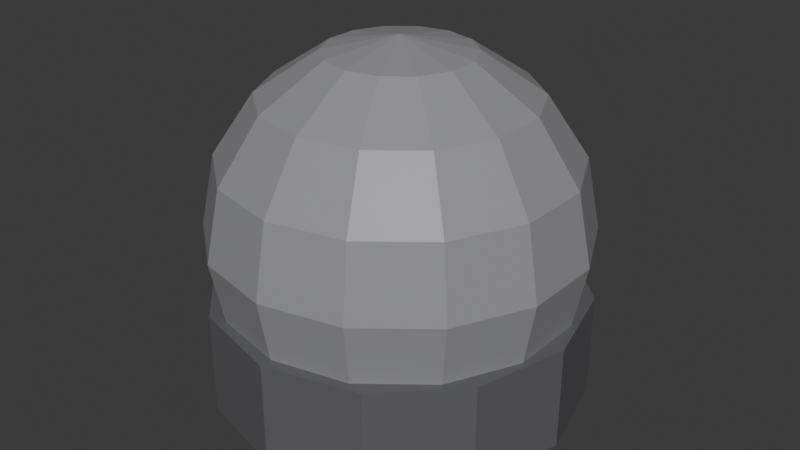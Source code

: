 # Source: ILU_Projetor_Estrela_v01.blend  (saved by Blender 4.2.66; exported with 4.5.12 LTS)
import bpy
from mathutils import Matrix  # noqa: F401  (used for matrix-valued properties, if any)

bpy.ops.wm.read_factory_settings(use_empty=True)
scene = bpy.context.scene
scene.name = 'Scene'

# ---- collections
col_collection = bpy.data.collections.new('Collection'); scene.collection.children.link(col_collection)

# ---- materials (node trees are filled in below, after node groups)
mat_polyroom_pbr = bpy.data.materials.new('Polyroom_PBR')

# ---- material node trees
mat_polyroom_pbr.use_nodes = True; mat_polyroom_pbr.node_tree.nodes.clear()
_N = mat_polyroom_pbr.node_tree.nodes; _L = mat_polyroom_pbr.node_tree.links
n0 = _N.new('ShaderNodeOutputMaterial'); n0.name = 'Material Output'; n0.location = (300, 0)
n1 = _N.new('ShaderNodeBsdfPrincipled'); n1.name = 'Principled BSDF'; n1.location = (0, 0)
n2 = _N.new('ShaderNodeVertexColor'); n2.name = 'Color Attribute'; n2.location = (-300, 0)
n2.layer_name = 'Color'
_L.new(n2.outputs[0], n1.inputs[0])
_L.new(n1.outputs[0], n0.inputs[0])
n0.is_active_output = True

# ---- world
world_world = bpy.data.worlds.new('World'); scene.world = world_world
world_world.use_nodes = True; world_world.node_tree.nodes.clear()
_N = world_world.node_tree.nodes; _L = world_world.node_tree.links
n0 = _N.new('ShaderNodeOutputWorld'); n0.name = 'World Output'; n0.location = (300, 300)
n1 = _N.new('ShaderNodeBackground'); n1.name = 'Background'; n1.location = (10, 300)
n1.inputs[0].default_value = (0.05088, 0.05088, 0.05088, 1.0)
_L.new(n1.outputs[0], n0.inputs[0])
n0.is_active_output = True
world_world.color = (0.05088, 0.05088, 0.05088)
world_world.sun_shadow_jitter_overblur = 0.0

# ---- meshes
me_ilu_projetor_estrela_v01_mesh = bpy.data.meshes.new('ILU_Projetor_Estrela_v01_Mesh')
me_ilu_projetor_estrela_v01_mesh.from_pydata([(0.0, 0.09, 0.01), (0.0, 0.09, 0.06), (0.045, 0.07794, 0.01), (0.045, 0.07794, 0.06), (0.07794, 0.045, 0.01), (0.07794, 0.045, 0.06), (0.09, 0.0, 0.01), (0.09, 0.0, 0.06), (0.07794, -0.045, 0.01), (0.07794, -0.045, 0.06), (0.045, -0.07794, 0.01), (0.045, -0.07794, 0.06), (0.0, -0.09, 0.01), (0.0, -0.09, 0.06), (-0.045, -0.07794, 0.01), (-0.045, -0.07794, 0.06), (-0.07794, -0.045, 0.01), (-0.07794, -0.045, 0.06), (-0.09, 0.0, 0.01), (-0.09, 0.0, 0.06), (-0.07794, 0.045, 0.01), (-0.07794, 0.045, 0.06), (-0.045, 0.07794, 0.01), (-0.045, 0.07794, 0.06), (0.0, 0.03444, 0.1731), (0.0, 0.08315, 0.1244), (0.0, 0.09, 0.09), (0.0, 0.08315, 0.05556), (0.0, 0.03444, 0.006851), (0.0, 0.0, 0.18), (0.01494, 0.03103, 0.1731), (0.02761, 0.05734, 0.1536), (0.03608, 0.07491, 0.1244), (0.03905, 0.08109, 0.09), (0.03608, 0.07491, 0.05556), (0.02761, 0.05734, 0.02636), (0.01494, 0.03103, 0.006851), (0.02693, 0.02147, 0.1731), (0.04976, 0.03968, 0.1536), (0.06501, 0.05184, 0.1244), (0.07036, 0.05611, 0.09), (0.06501, 0.05184, 0.05556), (0.04976, 0.03968, 0.02636), (0.02693, 0.02147, 0.006851), (0.03358, 0.007664, 0.1731), (0.06204, 0.01416, 0.1536), (0.08106, 0.0185, 0.1244), (0.08774, 0.02003, 0.09), (0.08106, 0.0185, 0.05556), (0.06204, 0.01416, 0.02636), (0.03358, 0.007664, 0.006851), (0.03358, -0.007664, 0.1731), (0.06204, -0.01416, 0.1536), (0.08106, -0.0185, 0.1244), (0.08774, -0.02003, 0.09), (0.08106, -0.0185, 0.05556), (0.06204, -0.01416, 0.02636), (0.03358, -0.007664, 0.006851), (0.02693, -0.02147, 0.1731), (0.04976, -0.03968, 0.1536), (0.06501, -0.05184, 0.1244), (0.07036, -0.05611, 0.09), (0.06501, -0.05184, 0.05556), (0.04976, -0.03968, 0.02636), (0.02693, -0.02147, 0.006851), (0.01494, -0.03103, 0.1731), (0.02761, -0.05734, 0.1536), (0.03608, -0.07491, 0.1244), (0.03905, -0.08109, 0.09), (0.03608, -0.07491, 0.05556), (0.02761, -0.05734, 0.02636), (0.01494, -0.03103, 0.006851), (-5.588e-09, -0.03444, 0.1731), (-9.313e-09, -0.06364, 0.1536), (-3.725e-09, -0.08315, 0.1244), (-2.608e-08, -0.09, 0.09), (-3.725e-09, -0.08315, 0.05556), (-9.313e-09, -0.06364, 0.02636), (-5.588e-09, -0.03444, 0.006851), (-0.01494, -0.03103, 0.1731), (-0.02761, -0.05734, 0.1536), (-0.03608, -0.07491, 0.1244), (-0.03905, -0.08109, 0.09), (-0.03608, -0.07491, 0.05556), (-0.02761, -0.05734, 0.02636), (-0.01494, -0.03103, 0.006851), (-0.02693, -0.02147, 0.1731), (-0.04976, -0.03968, 0.1536), (-0.06501, -0.05184, 0.1244), (-0.07036, -0.05611, 0.09), (-0.06501, -0.05184, 0.05556), (-0.04976, -0.03968, 0.02636), (-0.02693, -0.02147, 0.006851), (-0.03358, -0.007664, 0.1731), (-0.06204, -0.01416, 0.1536), (-0.08106, -0.0185, 0.1244), (-0.08774, -0.02003, 0.09), (-0.08106, -0.0185, 0.05556), (-0.06204, -0.01416, 0.02636), (-0.03358, -0.007664, 0.006851), (-0.03358, 0.007664, 0.1731), (-0.06204, 0.01416, 0.1536), (-0.08106, 0.0185, 0.1244), (-0.08774, 0.02003, 0.09), (-0.08106, 0.0185, 0.05556), (-0.06204, 0.01416, 0.02636), (-0.03358, 0.007664, 0.006851), (-0.02693, 0.02147, 0.1731), (-0.04976, 0.03968, 0.1536), (-0.06501, 0.05184, 0.1244), (-0.07036, 0.05611, 0.09), (-0.06501, 0.05184, 0.05556), (-0.04976, 0.03968, 0.02636), (-0.02693, 0.02147, 0.006851), (-0.01494, 0.03103, 0.1731), (-0.02761, 0.05734, 0.1536), (-0.03608, 0.07491, 0.1244), (-0.03905, 0.08109, 0.09), (-0.03608, 0.07491, 0.05556), (-0.02761, 0.05734, 0.02636), (-0.01494, 0.03103, 0.006851), (1.863e-08, 0.06364, 0.1536), (1.863e-08, 0.06364, 0.02636), (0.0, 0.0, 0.0), (0.05, 0.045, 0.055), (0.05, 0.045, 0.075), (0.0575, 0.04299, 0.055), (0.0575, 0.04299, 0.075), (0.06299, 0.0375, 0.055), (0.06299, 0.0375, 0.075), (0.065, 0.03, 0.055), (0.065, 0.03, 0.075), (0.06299, 0.0225, 0.055), (0.06299, 0.0225, 0.075), (0.0575, 0.01701, 0.055), (0.0575, 0.01701, 0.075), (0.05, 0.015, 0.055), (0.05, 0.015, 0.075), (0.0425, 0.01701, 0.055), (0.0425, 0.01701, 0.075), (0.03701, 0.0225, 0.055), (0.03701, 0.0225, 0.075), (0.035, 0.03, 0.055), (0.035, 0.03, 0.075), (0.03701, 0.0375, 0.055), (0.03701, 0.0375, 0.075), (0.0425, 0.04299, 0.055), (0.0425, 0.04299, 0.075), (-0.05, 0.045, 0.055), (-0.05, 0.045, 0.075), (-0.0425, 0.04299, 0.055), (-0.0425, 0.04299, 0.075), (-0.03701, 0.0375, 0.055), (-0.03701, 0.0375, 0.075), (-0.035, 0.03, 0.055), (-0.035, 0.03, 0.075), (-0.03701, 0.0225, 0.055), (-0.03701, 0.0225, 0.075), (-0.0425, 0.01701, 0.055), (-0.0425, 0.01701, 0.075), (-0.05, 0.015, 0.055), (-0.05, 0.015, 0.075), (-0.0575, 0.01701, 0.055), (-0.0575, 0.01701, 0.075), (-0.06299, 0.0225, 0.055), (-0.06299, 0.0225, 0.075), (-0.065, 0.03, 0.055), (-0.065, 0.03, 0.075), (-0.06299, 0.0375, 0.055), (-0.06299, 0.0375, 0.075), (-0.0575, 0.04299, 0.055), (-0.0575, 0.04299, 0.075)], [], [(0, 1, 3, 2), (2, 3, 5, 4), (4, 5, 7, 6), (6, 7, 9, 8), (8, 9, 11, 10), (10, 11, 13, 12), (12, 13, 15, 14), (14, 15, 17, 16), (16, 17, 19, 18), (18, 19, 21, 20), (3, 1, 23, 21, 19, 17, 15, 13, 11, 9, 7, 5), (20, 21, 23, 22), (22, 23, 1, 0), (0, 2, 4, 6, 8, 10, 12, 14, 16, 18, 20, 22), (123, 28, 36), (122, 27, 34, 35), (26, 25, 32, 33), (121, 24, 30, 31), (28, 122, 35, 36), (27, 26, 33, 34), (25, 121, 31, 32), (24, 29, 30), (36, 35, 42, 43), (34, 33, 40, 41), (32, 31, 38, 39), (30, 29, 37), (123, 36, 43), (35, 34, 41, 42), (33, 32, 39, 40), (31, 30, 37, 38), (41, 40, 47, 48), (39, 38, 45, 46), (37, 29, 44), (123, 43, 50), (42, 41, 48, 49), (40, 39, 46, 47), (38, 37, 44, 45), (43, 42, 49, 50), (123, 50, 57), (49, 48, 55, 56), (47, 46, 53, 54), (45, 44, 51, 52), (50, 49, 56, 57), (48, 47, 54, 55), (46, 45, 52, 53), (44, 29, 51), (54, 53, 60, 61), (52, 51, 58, 59), (57, 56, 63, 64), (55, 54, 61, 62), (53, 52, 59, 60), (51, 29, 58), (123, 57, 64), (56, 55, 62, 63), (64, 63, 70, 71), (62, 61, 68, 69), (60, 59, 66, 67), (58, 29, 65), (123, 64, 71), (63, 62, 69, 70), (61, 60, 67, 68), (59, 58, 65, 66), (67, 66, 73, 74), (65, 29, 72), (123, 71, 78), (70, 69, 76, 77), (68, 67, 74, 75), (66, 65, 72, 73), (71, 70, 77, 78), (69, 68, 75, 76), (123, 78, 85), (77, 76, 83, 84), (75, 74, 81, 82), (73, 72, 79, 80), (78, 77, 84, 85), (76, 75, 82, 83), (74, 73, 80, 81), (72, 29, 79), (80, 79, 86, 87), (85, 84, 91, 92), (83, 82, 89, 90), (81, 80, 87, 88), (79, 29, 86), (123, 85, 92), (84, 83, 90, 91), (82, 81, 88, 89), (92, 91, 98, 99), (90, 89, 96, 97), (88, 87, 94, 95), (86, 29, 93), (123, 92, 99), (91, 90, 97, 98), (89, 88, 95, 96), (87, 86, 93, 94), (93, 29, 100), (123, 99, 106), (98, 97, 104, 105), (96, 95, 102, 103), (94, 93, 100, 101), (99, 98, 105, 106), (97, 96, 103, 104), (95, 94, 101, 102), (105, 104, 111, 112), (103, 102, 109, 110), (101, 100, 107, 108), (106, 105, 112, 113), (104, 103, 110, 111), (102, 101, 108, 109), (100, 29, 107), (123, 106, 113), (113, 112, 119, 120), (111, 110, 117, 118), (109, 108, 115, 116), (107, 29, 114), (123, 113, 120), (112, 111, 118, 119), (110, 109, 116, 117), (108, 107, 114, 115), (118, 117, 26, 27), (116, 115, 121, 25), (114, 29, 24), (123, 120, 28), (119, 118, 27, 122), (117, 116, 25, 26), (115, 114, 24, 121), (120, 119, 122, 28), (124, 125, 127, 126), (126, 127, 129, 128), (128, 129, 131, 130), (130, 131, 133, 132), (132, 133, 135, 134), (134, 135, 137, 136), (136, 137, 139, 138), (138, 139, 141, 140), (140, 141, 143, 142), (142, 143, 145, 144), (127, 125, 147, 145, 143, 141, 139, 137, 135, 133, 131, 129), (144, 145, 147, 146), (146, 147, 125, 124), (124, 126, 128, 130, 132, 134, 136, 138, 140, 142, 144, 146), (148, 149, 151, 150), (150, 151, 153, 152), (152, 153, 155, 154), (154, 155, 157, 156), (156, 157, 159, 158), (158, 159, 161, 160), (160, 161, 163, 162), (162, 163, 165, 164), (164, 165, 167, 166), (166, 167, 169, 168), (151, 149, 171, 169, 167, 165, 163, 161, 159, 157, 155, 153), (168, 169, 171, 170), (170, 171, 149, 148), (148, 150, 152, 154, 156, 158, 160, 162, 164, 166, 168, 170)])
_uv = me_ilu_projetor_estrela_v01_mesh.uv_layers.new(name='UVMap')
_uv.uv.foreach_set('vector', [0.1078, 0.8184, 0.006884, 0.8184, 0.006884, 0.7363, 0.1078, 0.7363, 0.9834, 0.2638, 0.8825, 0.2638, 0.8825, 0.1829, 0.9834, 0.1829, 0.9834, 0.1829, 0.8825, 0.1829, 0.8825, 0.08887, 0.9834, 0.08887, 0.9834, 0.08887, 0.8825, 0.08887, 0.8825, 0.006884, 0.9834, 0.006884, 0.2225, 0.9931, 0.1216, 0.9931, 0.1216, 0.9124, 0.2225, 0.9124, 0.2225, 0.9124, 0.1216, 0.9124, 0.1216, 0.8184, 0.2225, 0.8184, 0.2225, 0.8184, 0.1216, 0.8184, 0.1216, 0.7363, 0.2225, 0.7363, 0.9834, 0.5344, 0.8825, 0.5344, 0.8825, 0.4535, 0.9834, 0.4535, 0.9834, 0.4535, 0.8825, 0.4535, 0.8825, 0.3595, 0.9834, 0.3595, 0.9834, 0.3595, 0.8825, 0.3595, 0.8825, 0.2775, 0.9834, 0.2775, 0.0539, 0.3108, 0.006884, 0.2294, 0.006884, 0.1353, 0.0539, 0.0539, 0.1353, 0.006884, 0.2294, 0.006884, 0.3108, 0.0539, 0.3578, 0.1353, 0.3578, 0.2294, 0.3108, 0.3108, 0.2294, 0.3578, 0.1353, 0.3578, 0.1078, 0.9931, 0.006884, 0.9931, 0.006884, 0.9124, 0.1078, 0.9124, 0.1078, 0.9124, 0.006884, 0.9124, 0.006884, 0.8184, 0.1078, 0.8184, 0.006884, 0.594, 0.006884, 0.5, 0.0539, 0.4186, 0.1353, 0.3716, 0.2294, 0.3716, 0.3108, 0.4186, 0.3578, 0.5, 0.3578, 0.594, 0.3108, 0.6755, 0.2294, 0.7225, 0.1353, 0.7225, 0.0539, 0.6755, 0.4968, 0.7308, 0.4424, 0.7741, 0.429, 0.7462, 0.7837, 0.5344, 0.7933, 0.4755, 0.8598, 0.4755, 0.8346, 0.5344, 0.7967, 0.406, 0.7933, 0.3365, 0.8598, 0.3365, 0.8687, 0.406, 0.8614, 0.8108, 0.8154, 0.7741, 0.8288, 0.7462, 0.8862, 0.7593, 0.4424, 0.7741, 0.3964, 0.8108, 0.3716, 0.7593, 0.429, 0.7462, 0.7933, 0.4755, 0.7967, 0.406, 0.8687, 0.406, 0.8598, 0.4755, 0.7933, 0.3365, 0.7837, 0.2775, 0.8346, 0.2775, 0.8598, 0.3365, 0.8154, 0.7741, 0.761, 0.7308, 0.8288, 0.7462, 0.429, 0.7462, 0.3716, 0.7593, 0.3716, 0.7022, 0.429, 0.7153, 0.5695, 0.2802, 0.5, 0.2908, 0.5, 0.2264, 0.5695, 0.2207, 0.4305, 0.2802, 0.3716, 0.2501, 0.3716, 0.2045, 0.4305, 0.2207, 0.8288, 0.7462, 0.761, 0.7308, 0.8288, 0.7153, 0.4968, 0.7308, 0.429, 0.7462, 0.429, 0.7153, 0.6285, 0.2501, 0.5695, 0.2802, 0.5695, 0.2207, 0.6285, 0.2045, 0.5, 0.2908, 0.4305, 0.2802, 0.4305, 0.2207, 0.5, 0.2264, 0.8862, 0.7593, 0.8288, 0.7462, 0.8288, 0.7153, 0.8862, 0.7022, 0.5695, 0.2207, 0.5, 0.2264, 0.5, 0.1471, 0.5695, 0.1475, 0.4305, 0.2207, 0.3716, 0.2045, 0.3716, 0.1485, 0.4305, 0.1475, 0.8288, 0.7153, 0.761, 0.7308, 0.8154, 0.6874, 0.4968, 0.7308, 0.429, 0.7153, 0.4424, 0.6874, 0.6285, 0.2045, 0.5695, 0.2207, 0.5695, 0.1475, 0.6285, 0.1485, 0.5, 0.2264, 0.4305, 0.2207, 0.4305, 0.1475, 0.5, 0.1471, 0.8862, 0.7022, 0.8288, 0.7153, 0.8154, 0.6874, 0.8614, 0.6507, 0.429, 0.7153, 0.3716, 0.7022, 0.3964, 0.6507, 0.4424, 0.6874, 0.4968, 0.7308, 0.4424, 0.6874, 0.4666, 0.6681, 0.6285, 0.1485, 0.5695, 0.1475, 0.5695, 0.0751, 0.6285, 0.09308, 0.5, 0.1471, 0.4305, 0.1475, 0.4305, 0.0751, 0.5, 0.06878, 0.8614, 0.6507, 0.8154, 0.6874, 0.7912, 0.6681, 0.8167, 0.615, 0.4424, 0.6874, 0.3964, 0.6507, 0.4411, 0.615, 0.4666, 0.6681, 0.5695, 0.1475, 0.5, 0.1471, 0.5, 0.06878, 0.5695, 0.0751, 0.4305, 0.1475, 0.3716, 0.1485, 0.3716, 0.09308, 0.4305, 0.0751, 0.8154, 0.6874, 0.761, 0.7308, 0.7912, 0.6681, 0.5, 0.06878, 0.4305, 0.0751, 0.4305, 0.01791, 0.5, 0.006884, 0.8167, 0.615, 0.7912, 0.6681, 0.761, 0.6612, 0.761, 0.6023, 0.4666, 0.6681, 0.4411, 0.615, 0.4968, 0.6023, 0.4968, 0.6612, 0.5695, 0.0751, 0.5, 0.06878, 0.5, 0.006884, 0.5695, 0.01791, 0.4305, 0.0751, 0.3716, 0.09308, 0.3716, 0.04931, 0.4305, 0.01791, 0.7912, 0.6681, 0.761, 0.7308, 0.761, 0.6612, 0.4968, 0.7308, 0.4666, 0.6681, 0.4968, 0.6612, 0.6285, 0.09308, 0.5695, 0.0751, 0.5695, 0.01791, 0.6285, 0.04931, 0.4968, 0.6612, 0.4968, 0.6023, 0.5525, 0.615, 0.527, 0.6681, 0.6506, 0.2048, 0.6422, 0.1353, 0.7158, 0.1353, 0.7186, 0.2048, 0.6506, 0.06582, 0.6745, 0.006884, 0.7265, 0.006884, 0.7186, 0.06582, 0.761, 0.6612, 0.761, 0.7308, 0.7309, 0.6681, 0.4968, 0.7308, 0.4968, 0.6612, 0.527, 0.6681, 0.6745, 0.2638, 0.6506, 0.2048, 0.7186, 0.2048, 0.7265, 0.2638, 0.6422, 0.1353, 0.6506, 0.06582, 0.7186, 0.06582, 0.7158, 0.1353, 0.761, 0.6023, 0.761, 0.6612, 0.7309, 0.6681, 0.7053, 0.615, 0.7186, 0.06582, 0.7265, 0.006884, 0.7837, 0.006884, 0.7933, 0.06582, 0.7309, 0.6681, 0.761, 0.7308, 0.7067, 0.6874, 0.4968, 0.7308, 0.527, 0.6681, 0.5511, 0.6874, 0.7265, 0.2638, 0.7186, 0.2048, 0.7933, 0.2048, 0.7837, 0.2638, 0.7158, 0.1353, 0.7186, 0.06582, 0.7933, 0.06582, 0.7967, 0.1353, 0.7053, 0.615, 0.7309, 0.6681, 0.7067, 0.6874, 0.6606, 0.6507, 0.527, 0.6681, 0.5525, 0.615, 0.5972, 0.6507, 0.5511, 0.6874, 0.7186, 0.2048, 0.7158, 0.1353, 0.7967, 0.1353, 0.7933, 0.2048, 0.4968, 0.7308, 0.5511, 0.6874, 0.5646, 0.7153, 0.7837, 0.2638, 0.7933, 0.2048, 0.8598, 0.2048, 0.8346, 0.2638, 0.7967, 0.1353, 0.7933, 0.06582, 0.8598, 0.06582, 0.8687, 0.1353, 0.6606, 0.6507, 0.7067, 0.6874, 0.6932, 0.7153, 0.6358, 0.7022, 0.5511, 0.6874, 0.5972, 0.6507, 0.622, 0.7022, 0.5646, 0.7153, 0.7933, 0.2048, 0.7967, 0.1353, 0.8687, 0.1353, 0.8598, 0.2048, 0.7933, 0.06582, 0.7837, 0.006884, 0.8346, 0.006884, 0.8598, 0.06582, 0.7067, 0.6874, 0.761, 0.7308, 0.6932, 0.7153, 0.6358, 0.7022, 0.6932, 0.7153, 0.6932, 0.7462, 0.6358, 0.7593, 0.5646, 0.7153, 0.622, 0.7022, 0.622, 0.7593, 0.5646, 0.7462, 0.5695, 0.578, 0.5, 0.5885, 0.5, 0.5241, 0.5695, 0.5184, 0.4305, 0.578, 0.3716, 0.5478, 0.3716, 0.5022, 0.4305, 0.5184, 0.6932, 0.7153, 0.761, 0.7308, 0.6932, 0.7462, 0.4968, 0.7308, 0.5646, 0.7153, 0.5646, 0.7462, 0.6285, 0.5478, 0.5695, 0.578, 0.5695, 0.5184, 0.6285, 0.5022, 0.5, 0.5885, 0.4305, 0.578, 0.4305, 0.5184, 0.5, 0.5241, 0.5646, 0.7462, 0.622, 0.7593, 0.5972, 0.8108, 0.5511, 0.7741, 0.5695, 0.5184, 0.5, 0.5241, 0.5, 0.4448, 0.5695, 0.4452, 0.4305, 0.5184, 0.3716, 0.5022, 0.3716, 0.4462, 0.4305, 0.4452, 0.6932, 0.7462, 0.761, 0.7308, 0.7067, 0.7741, 0.4968, 0.7308, 0.5646, 0.7462, 0.5511, 0.7741, 0.6285, 0.5022, 0.5695, 0.5184, 0.5695, 0.4452, 0.6285, 0.4462, 0.5, 0.5241, 0.4305, 0.5184, 0.4305, 0.4452, 0.5, 0.4448, 0.6358, 0.7593, 0.6932, 0.7462, 0.7067, 0.7741, 0.6606, 0.8108, 0.7067, 0.7741, 0.761, 0.7308, 0.7309, 0.7934, 0.4968, 0.7308, 0.5511, 0.7741, 0.527, 0.7934, 0.6285, 0.4462, 0.5695, 0.4452, 0.5695, 0.3728, 0.6285, 0.3908, 0.5, 0.4448, 0.4305, 0.4452, 0.4305, 0.3728, 0.5, 0.3665, 0.6606, 0.8108, 0.7067, 0.7741, 0.7309, 0.7934, 0.7053, 0.8465, 0.5511, 0.7741, 0.5972, 0.8108, 0.5525, 0.8465, 0.527, 0.7934, 0.5695, 0.4452, 0.5, 0.4448, 0.5, 0.3665, 0.5695, 0.3728, 0.4305, 0.4452, 0.3716, 0.4462, 0.3716, 0.3908, 0.4305, 0.3728, 0.6285, 0.3908, 0.5695, 0.3728, 0.5695, 0.3156, 0.6285, 0.347, 0.5, 0.3665, 0.4305, 0.3728, 0.4305, 0.3156, 0.5, 0.3046, 0.7053, 0.8465, 0.7309, 0.7934, 0.761, 0.8003, 0.761, 0.8592, 0.527, 0.7934, 0.5525, 0.8465, 0.4968, 0.8592, 0.4968, 0.8003, 0.5695, 0.3728, 0.5, 0.3665, 0.5, 0.3046, 0.5695, 0.3156, 0.4305, 0.3728, 0.3716, 0.3908, 0.3716, 0.347, 0.4305, 0.3156, 0.7309, 0.7934, 0.761, 0.7308, 0.761, 0.8003, 0.4968, 0.7308, 0.527, 0.7934, 0.4968, 0.8003, 0.4968, 0.8003, 0.4968, 0.8592, 0.4411, 0.8465, 0.4666, 0.7934, 0.6506, 0.4755, 0.6422, 0.406, 0.7158, 0.406, 0.7186, 0.4755, 0.6506, 0.3365, 0.6745, 0.2775, 0.7265, 0.2775, 0.7186, 0.3365, 0.761, 0.8003, 0.761, 0.7308, 0.7912, 0.7934, 0.4968, 0.7308, 0.4968, 0.8003, 0.4666, 0.7934, 0.6745, 0.5344, 0.6506, 0.4755, 0.7186, 0.4755, 0.7265, 0.5344, 0.6422, 0.406, 0.6506, 0.3365, 0.7186, 0.3365, 0.7158, 0.406, 0.761, 0.8592, 0.761, 0.8003, 0.7912, 0.7934, 0.8167, 0.8465, 0.7186, 0.4755, 0.7158, 0.406, 0.7967, 0.406, 0.7933, 0.4755, 0.7186, 0.3365, 0.7265, 0.2775, 0.7837, 0.2775, 0.7933, 0.3365, 0.7912, 0.7934, 0.761, 0.7308, 0.8154, 0.7741, 0.4968, 0.7308, 0.4666, 0.7934, 0.4424, 0.7741, 0.7265, 0.5344, 0.7186, 0.4755, 0.7933, 0.4755, 0.7837, 0.5344, 0.7158, 0.406, 0.7186, 0.3365, 0.7933, 0.3365, 0.7967, 0.406, 0.8167, 0.8465, 0.7912, 0.7934, 0.8154, 0.7741, 0.8614, 0.8108, 0.4666, 0.7934, 0.4411, 0.8465, 0.3964, 0.8108, 0.4424, 0.7741, 0.622, 0.8867, 0.5817, 0.8867, 0.5817, 0.873, 0.622, 0.873, 0.3489, 0.8922, 0.3085, 0.8922, 0.3085, 0.8788, 0.3489, 0.8788, 0.3489, 0.8788, 0.3085, 0.8788, 0.3085, 0.8631, 0.3489, 0.8631, 0.3489, 0.8631, 0.3085, 0.8631, 0.3085, 0.8494, 0.3489, 0.8494, 0.5679, 0.9158, 0.5275, 0.9158, 0.5275, 0.9023, 0.5679, 0.9023, 0.5679, 0.9023, 0.5275, 0.9023, 0.5275, 0.8867, 0.5679, 0.8867, 0.5679, 0.8867, 0.5275, 0.8867, 0.5275, 0.873, 0.5679, 0.873, 0.3489, 0.8356, 0.3085, 0.8356, 0.3085, 0.8222, 0.3489, 0.8222, 0.3489, 0.8222, 0.3085, 0.8222, 0.3085, 0.8065, 0.3489, 0.8065, 0.3489, 0.8065, 0.3085, 0.8065, 0.3085, 0.7928, 0.3489, 0.7928, 0.2577, 0.7947, 0.2441, 0.7869, 0.2363, 0.7733, 0.2363, 0.7577, 0.2441, 0.7441, 0.2577, 0.7363, 0.2733, 0.7363, 0.2869, 0.7441, 0.2947, 0.7577, 0.2947, 0.7733, 0.2869, 0.7869, 0.2733, 0.7947, 0.622, 0.9158, 0.5817, 0.9158, 0.5817, 0.9023, 0.622, 0.9023, 0.622, 0.9023, 0.5817, 0.9023, 0.5817, 0.8867, 0.622, 0.8867, 0.4301, 0.91, 0.4222, 0.9236, 0.4086, 0.9315, 0.393, 0.9315, 0.3794, 0.9236, 0.3716, 0.91, 0.3716, 0.8944, 0.3794, 0.8808, 0.393, 0.873, 0.4086, 0.873, 0.4222, 0.8808, 0.4301, 0.8944, 0.7844, 0.8867, 0.7441, 0.8867, 0.7441, 0.873, 0.7844, 0.873, 0.3489, 0.7791, 0.3085, 0.7791, 0.3085, 0.7656, 0.3489, 0.7656, 0.3489, 0.7656, 0.3085, 0.7656, 0.3085, 0.7499, 0.3489, 0.7499, 0.3489, 0.7499, 0.3085, 0.7499, 0.3085, 0.7363, 0.3489, 0.7363, 0.7303, 0.9158, 0.6899, 0.9158, 0.6899, 0.9023, 0.7303, 0.9023, 0.7303, 0.9023, 0.6899, 0.9023, 0.6899, 0.8867, 0.7303, 0.8867, 0.7303, 0.8867, 0.6899, 0.8867, 0.6899, 0.873, 0.7303, 0.873, 0.6762, 0.9158, 0.6358, 0.9158, 0.6358, 0.9023, 0.6762, 0.9023, 0.6762, 0.9023, 0.6358, 0.9023, 0.6358, 0.8866, 0.6762, 0.8866, 0.6762, 0.8866, 0.6358, 0.8866, 0.6358, 0.873, 0.6762, 0.873, 0.5023, 0.8944, 0.5023, 0.91, 0.4945, 0.9236, 0.4809, 0.9315, 0.4652, 0.9315, 0.4517, 0.9236, 0.4438, 0.91, 0.4438, 0.8944, 0.4517, 0.8808, 0.4652, 0.873, 0.4809, 0.873, 0.4945, 0.8808, 0.7844, 0.9158, 0.7441, 0.9158, 0.7441, 0.9023, 0.7844, 0.9023, 0.7844, 0.9023, 0.7441, 0.9023, 0.7441, 0.8867, 0.7844, 0.8867, 0.2441, 0.8592, 0.2363, 0.8456, 0.2363, 0.8299, 0.2441, 0.8163, 0.2577, 0.8085, 0.2733, 0.8085, 0.2869, 0.8163, 0.2947, 0.8299, 0.2947, 0.8456, 0.2869, 0.8592, 0.2733, 0.867, 0.2577, 0.867])
_ca = me_ilu_projetor_estrela_v01_mesh.color_attributes.new('Color', 'FLOAT_COLOR', 'POINT')
_ca.data.foreach_set('color', [0.12, 0.12, 0.13, 1.0, 0.12, 0.12, 0.13, 1.0, 0.12, 0.12, 0.13, 1.0, 0.12, 0.12, 0.13, 1.0, 0.12, 0.12, 0.13, 1.0, 0.12, 0.12, 0.13, 1.0, 0.12, 0.12, 0.13, 1.0, 0.12, 0.12, 0.13, 1.0, 0.12, 0.12, 0.13, 1.0, 0.12, 0.12, 0.13, 1.0, 0.12, 0.12, 0.13, 1.0, 0.12, 0.12, 0.13, 1.0, 0.12, 0.12, 0.13, 1.0, 0.12, 0.12, 0.13, 1.0, 0.12, 0.12, 0.13, 1.0, 0.12, 0.12, 0.13, 1.0, 0.12, 0.12, 0.13, 1.0, 0.12, 0.12, 0.13, 1.0, 0.12, 0.12, 0.13, 1.0, 0.12, 0.12, 0.13, 1.0, 0.12, 0.12, 0.13, 1.0, 0.12, 0.12, 0.13, 1.0, 0.12, 0.12, 0.13, 1.0, 0.12, 0.12, 0.13, 1.0, 0.3, 0.3, 0.32, 1.0, 0.3, 0.3, 0.32, 1.0, 0.3, 0.3, 0.32, 1.0, 0.3, 0.3, 0.32, 1.0, 0.3, 0.3, 0.32, 1.0, 0.3, 0.3, 0.32, 1.0, 0.3, 0.3, 0.32, 1.0, 0.3, 0.3, 0.32, 1.0, 0.3, 0.3, 0.32, 1.0, 0.3, 0.3, 0.32, 1.0, 0.3, 0.3, 0.32, 1.0, 0.3, 0.3, 0.32, 1.0, 0.3, 0.3, 0.32, 1.0, 0.3, 0.3, 0.32, 1.0, 0.3, 0.3, 0.32, 1.0, 0.3, 0.3, 0.32, 1.0, 0.3, 0.3, 0.32, 1.0, 0.3, 0.3, 0.32, 1.0, 0.3, 0.3, 0.32, 1.0, 0.3, 0.3, 0.32, 1.0, 0.3, 0.3, 0.32, 1.0, 0.3, 0.3, 0.32, 1.0, 0.3, 0.3, 0.32, 1.0, 0.3, 0.3, 0.32, 1.0, 0.3, 0.3, 0.32, 1.0, 0.3, 0.3, 0.32, 1.0, 0.3, 0.3, 0.32, 1.0, 0.3, 0.3, 0.32, 1.0, 0.3, 0.3, 0.32, 1.0, 0.3, 0.3, 0.32, 1.0, 0.3, 0.3, 0.32, 1.0, 0.3, 0.3, 0.32, 1.0, 0.3, 0.3, 0.32, 1.0, 0.3, 0.3, 0.32, 1.0, 0.3, 0.3, 0.32, 1.0, 0.3, 0.3, 0.32, 1.0, 0.3, 0.3, 0.32, 1.0, 0.3, 0.3, 0.32, 1.0, 0.3, 0.3, 0.32, 1.0, 0.3, 0.3, 0.32, 1.0, 0.3, 0.3, 0.32, 1.0, 0.3, 0.3, 0.32, 1.0, 0.3, 0.3, 0.32, 1.0, 0.3, 0.3, 0.32, 1.0, 0.3, 0.3, 0.32, 1.0, 0.3, 0.3, 0.32, 1.0, 0.3, 0.3, 0.32, 1.0, 0.3, 0.3, 0.32, 1.0, 0.3, 0.3, 0.32, 1.0, 0.3, 0.3, 0.32, 1.0, 0.3, 0.3, 0.32, 1.0, 0.3, 0.3, 0.32, 1.0, 0.3, 0.3, 0.32, 1.0, 0.3, 0.3, 0.32, 1.0, 0.3, 0.3, 0.32, 1.0, 0.3, 0.3, 0.32, 1.0, 0.3, 0.3, 0.32, 1.0, 0.3, 0.3, 0.32, 1.0, 0.3, 0.3, 0.32, 1.0, 0.3, 0.3, 0.32, 1.0, 0.3, 0.3, 0.32, 1.0, 0.3, 0.3, 0.32, 1.0, 0.3, 0.3, 0.32, 1.0, 0.3, 0.3, 0.32, 1.0, 0.3, 0.3, 0.32, 1.0, 0.3, 0.3, 0.32, 1.0, 0.3, 0.3, 0.32, 1.0, 0.3, 0.3, 0.32, 1.0, 0.3, 0.3, 0.32, 1.0, 0.3, 0.3, 0.32, 1.0, 0.3, 0.3, 0.32, 1.0, 0.3, 0.3, 0.32, 1.0, 0.3, 0.3, 0.32, 1.0, 0.3, 0.3, 0.32, 1.0, 0.3, 0.3, 0.32, 1.0, 0.3, 0.3, 0.32, 1.0, 0.3, 0.3, 0.32, 1.0, 0.3, 0.3, 0.32, 1.0, 0.3, 0.3, 0.32, 1.0, 0.3, 0.3, 0.32, 1.0, 0.3, 0.3, 0.32, 1.0, 0.3, 0.3, 0.32, 1.0, 0.3, 0.3, 0.32, 1.0, 0.3, 0.3, 0.32, 1.0, 0.3, 0.3, 0.32, 1.0, 0.3, 0.3, 0.32, 1.0, 0.3, 0.3, 0.32, 1.0, 0.3, 0.3, 0.32, 1.0, 0.3, 0.3, 0.32, 1.0, 0.3, 0.3, 0.32, 1.0, 0.3, 0.3, 0.32, 1.0, 0.3, 0.3, 0.32, 1.0, 0.3, 0.3, 0.32, 1.0, 0.3, 0.3, 0.32, 1.0, 0.3, 0.3, 0.32, 1.0, 0.3, 0.3, 0.32, 1.0, 0.3, 0.3, 0.32, 1.0, 0.3, 0.3, 0.32, 1.0, 0.3, 0.3, 0.32, 1.0, 0.3, 0.3, 0.32, 1.0, 0.25, 0.45, 0.85, 1.0, 0.25, 0.45, 0.85, 1.0, 0.25, 0.45, 0.85, 1.0, 0.25, 0.45, 0.85, 1.0, 0.25, 0.45, 0.85, 1.0, 0.25, 0.45, 0.85, 1.0, 0.25, 0.45, 0.85, 1.0, 0.25, 0.45, 0.85, 1.0, 0.25, 0.45, 0.85, 1.0, 0.25, 0.45, 0.85, 1.0, 0.25, 0.45, 0.85, 1.0, 0.25, 0.45, 0.85, 1.0, 0.25, 0.45, 0.85, 1.0, 0.25, 0.45, 0.85, 1.0, 0.25, 0.45, 0.85, 1.0, 0.25, 0.45, 0.85, 1.0, 0.25, 0.45, 0.85, 1.0, 0.25, 0.45, 0.85, 1.0, 0.25, 0.45, 0.85, 1.0, 0.25, 0.45, 0.85, 1.0, 0.25, 0.45, 0.85, 1.0, 0.25, 0.45, 0.85, 1.0, 0.25, 0.45, 0.85, 1.0, 0.25, 0.45, 0.85, 1.0, 0.85, 0.18, 0.12, 1.0, 0.85, 0.18, 0.12, 1.0, 0.85, 0.18, 0.12, 1.0, 0.85, 0.18, 0.12, 1.0, 0.85, 0.18, 0.12, 1.0, 0.85, 0.18, 0.12, 1.0, 0.85, 0.18, 0.12, 1.0, 0.85, 0.18, 0.12, 1.0, 0.85, 0.18, 0.12, 1.0, 0.85, 0.18, 0.12, 1.0, 0.85, 0.18, 0.12, 1.0, 0.85, 0.18, 0.12, 1.0, 0.85, 0.18, 0.12, 1.0, 0.85, 0.18, 0.12, 1.0, 0.85, 0.18, 0.12, 1.0, 0.85, 0.18, 0.12, 1.0, 0.85, 0.18, 0.12, 1.0, 0.85, 0.18, 0.12, 1.0, 0.85, 0.18, 0.12, 1.0, 0.85, 0.18, 0.12, 1.0, 0.85, 0.18, 0.12, 1.0, 0.85, 0.18, 0.12, 1.0, 0.85, 0.18, 0.12, 1.0, 0.85, 0.18, 0.12, 1.0])
me_ilu_projetor_estrela_v01_mesh.materials.append(mat_polyroom_pbr)
me_ilu_projetor_estrela_v01_mesh.update()

# ---- objects
ob_ilu_projetor_estrela_v01 = bpy.data.objects.new('ILU_Projetor_Estrela_v01', me_ilu_projetor_estrela_v01_mesh)

# ---- transforms, parenting, visibility, modifiers, constraints
ob_ilu_projetor_estrela_v01.location = (0.0, 0.0, 0.0)

# ---- collection membership
col_collection.objects.link(ob_ilu_projetor_estrela_v01)

# ---- scene / render settings (as saved in the file)
scene.frame_start = 1; scene.frame_end = 250; scene.frame_set(1)
scene.render.engine = 'BLENDER_EEVEE_NEXT'
bpy.context.view_layer.update()

# ---- added for rendering (the .blend has no active camera and no usable light): camera, sun
cam_auto = bpy.data.cameras.new('AutoCamera')
cam_auto.lens = 50.0
cam_auto.sensor_width = 36.0
cam_auto.clip_end = 1000.0
ob_auto_camera = bpy.data.objects.new('AutoCamera', cam_auto)
scene.collection.objects.link(ob_auto_camera)
ob_auto_camera.location = (0.288456, -0.346148, 0.320765)
ob_auto_camera.rotation_euler = (1.09748, -7.21219e-08, 0.694738)
scene.camera = ob_auto_camera
light_auto_sun = bpy.data.lights.new('AutoSun', 'SUN')
light_auto_sun.energy = 3.0
light_auto_sun.angle = 0.0523599
ob_auto_sun = bpy.data.objects.new('AutoSun', light_auto_sun)
scene.collection.objects.link(ob_auto_sun)
ob_auto_sun.rotation_euler = (0.872665, 0.174533, 0.523599)
bpy.context.view_layer.update()
